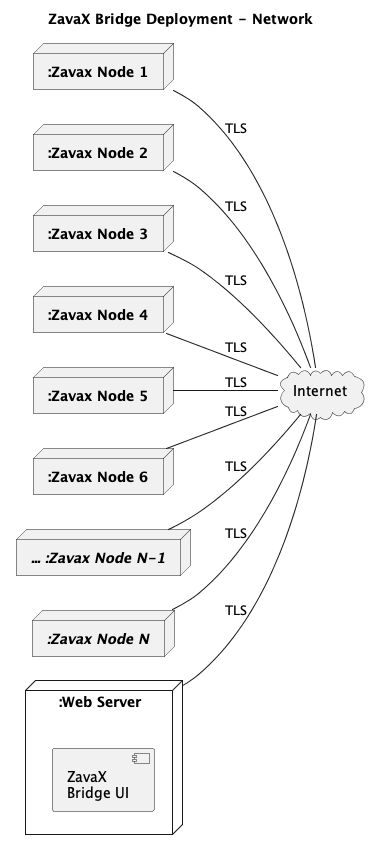

The diagram above was rendered by PlantUML. Its source (embedded in the PNG):
@startuml
left to right direction
title ZavaX Bridge Deployment - Network
Node ":Web Server" as WS {

    [ZavaX\nBridge UI]
}

Cloud Internet as I

Node "<b>:Zavax Node 1" as ZN1
Node "<b>:Zavax Node 2" as ZN2
Node "<b>:Zavax Node 3" as ZN3
Node "<b>:Zavax Node 4" as ZN4
Node "<b>:Zavax Node 5" as ZN5
Node "<b>:Zavax Node 6" as ZN6
Node "<b><i>... :Zavax Node N-1" as ZN7
Node "<b><i>:Zavax Node N" as ZNX

ZN1 -- I : TLS
ZN2 -- I : TLS
ZN3 -- I : TLS
ZN4 -- I : TLS
ZN5 -- I : TLS
ZN6 -- I : TLS
ZN7 -- I : TLS
ZNX -- I : TLS
WS -- I : TLS
@enduml